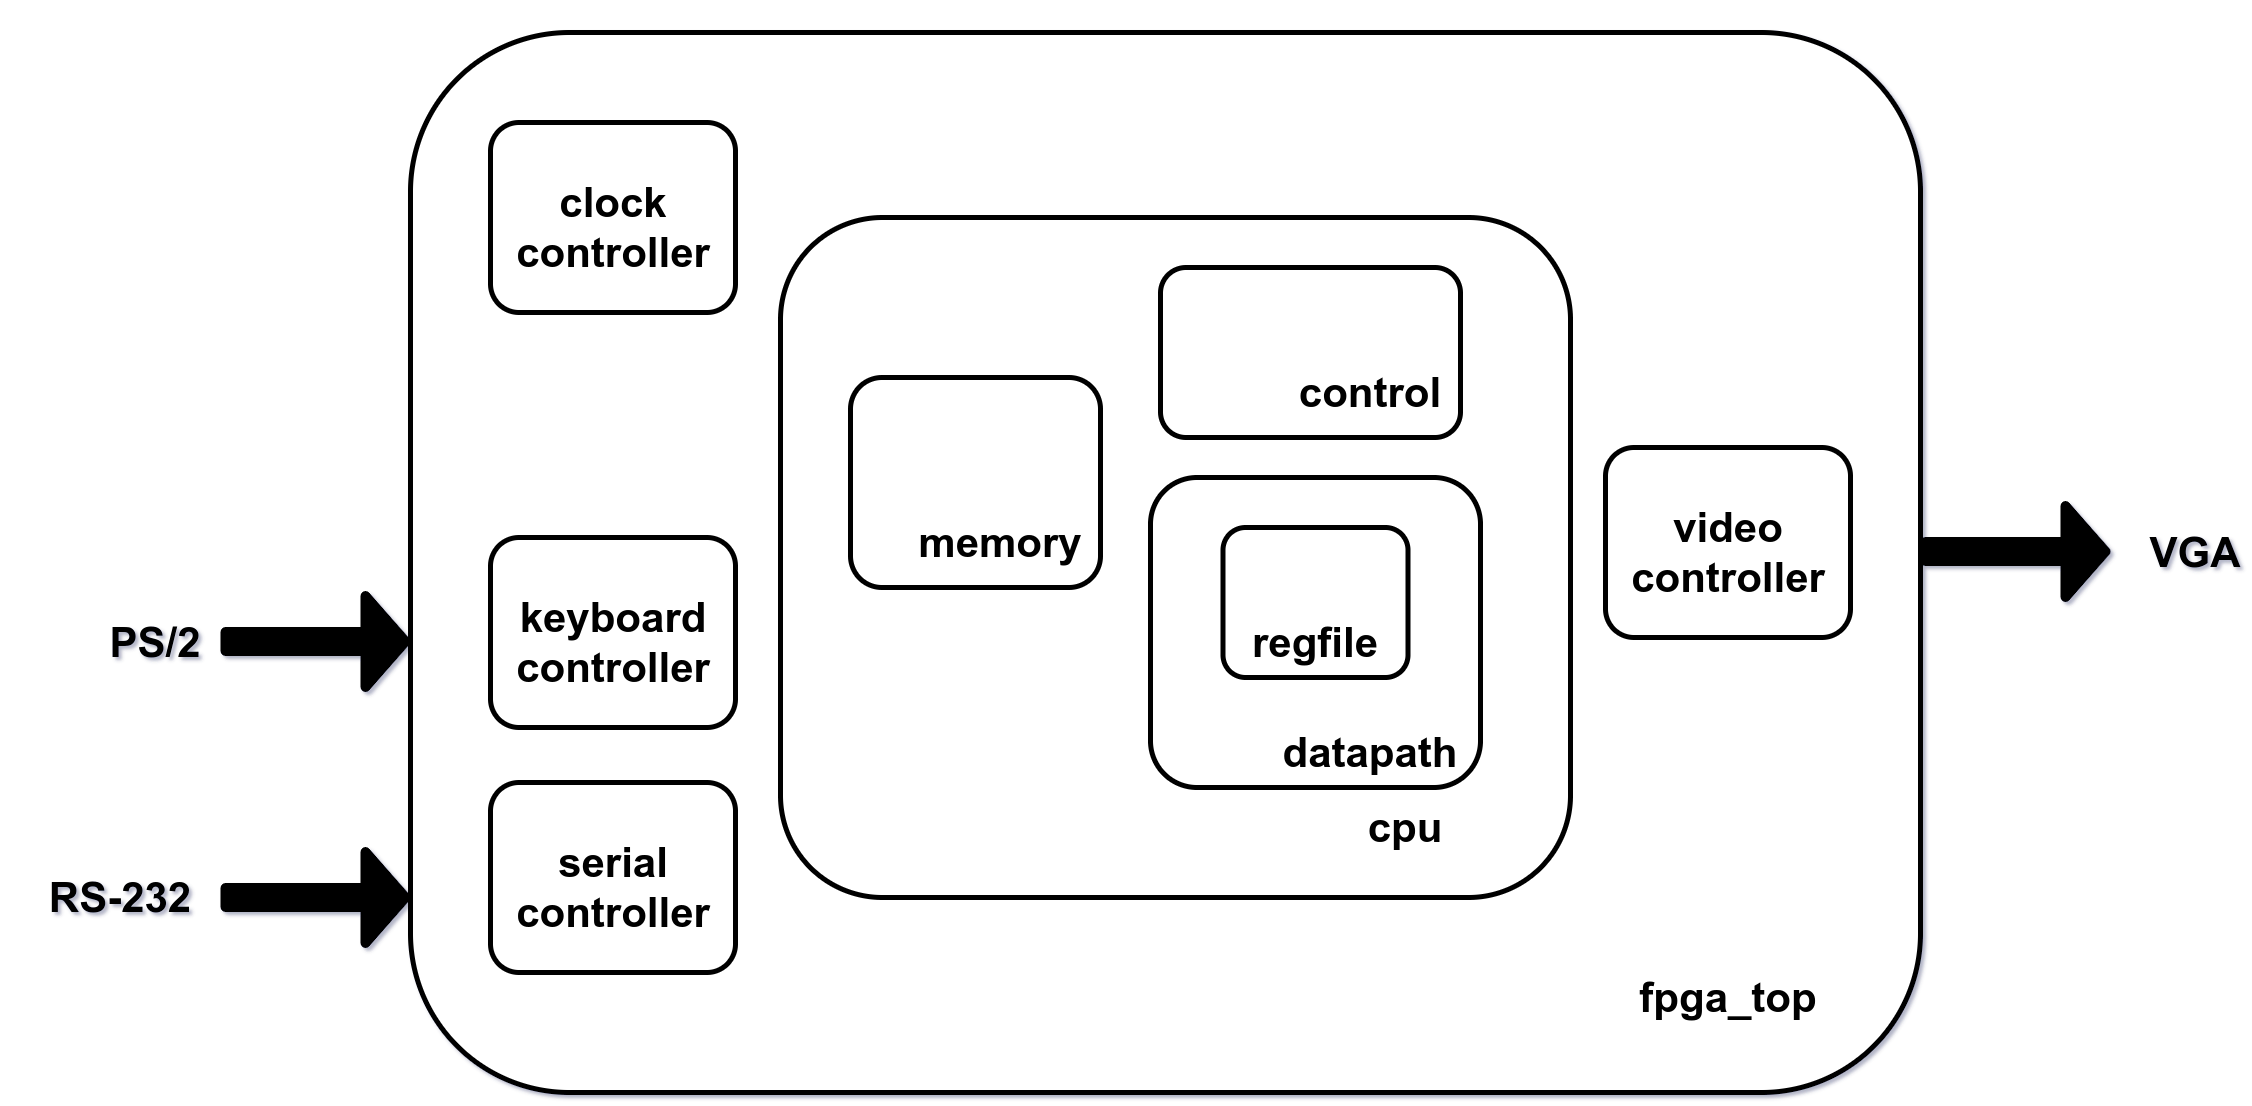

The diagram above was exported from draw.io. Its source (the exported page's mxGraphModel, read from the mxfile embedded in the PNG):
<mxGraphModel dx="2832" dy="1656" grid="1" gridSize="10" guides="1" tooltips="1" connect="1" arrows="1" fold="1" page="1" pageScale="1" pageWidth="2336" pageHeight="1654" math="0" shadow="0">
  <root>
    <mxCell id="0" />
    <mxCell id="1" parent="0" />
    <mxCell id="6lnq6taM1PgtppmrHK61-1" value="" style="rounded=1;whiteSpace=wrap;html=1;strokeWidth=5;" vertex="1" parent="1">
      <mxGeometry x="420" y="190" width="1510" height="1060" as="geometry" />
    </mxCell>
    <mxCell id="6lnq6taM1PgtppmrHK61-2" value="&lt;b&gt;&lt;font style=&quot;font-size: 42px&quot;&gt;fpga_top&lt;/font&gt;&lt;/b&gt;" style="text;html=1;strokeColor=none;fillColor=none;align=center;verticalAlign=middle;whiteSpace=wrap;rounded=0;" vertex="1" parent="1">
      <mxGeometry x="1627.5" y="1120" width="220" height="70" as="geometry" />
    </mxCell>
    <mxCell id="6lnq6taM1PgtppmrHK61-3" value="" style="shape=flexArrow;endArrow=classic;html=1;fillColor=#000000;strokeWidth=10;endWidth=62;endSize=10;" edge="1" parent="1">
      <mxGeometry width="50" height="50" relative="1" as="geometry">
        <mxPoint x="1930" y="709" as="sourcePoint" />
        <mxPoint x="2120" y="709" as="targetPoint" />
      </mxGeometry>
    </mxCell>
    <mxCell id="6lnq6taM1PgtppmrHK61-6" value="&lt;b&gt;&lt;font style=&quot;font-size: 42px&quot;&gt;VGA&lt;/font&gt;&lt;/b&gt;" style="text;html=1;strokeColor=none;fillColor=none;align=center;verticalAlign=middle;whiteSpace=wrap;rounded=0;" vertex="1" parent="1">
      <mxGeometry x="2160" y="675" width="90" height="70" as="geometry" />
    </mxCell>
    <mxCell id="6lnq6taM1PgtppmrHK61-7" value="&lt;b&gt;&lt;font style=&quot;font-size: 42px&quot;&gt;PS/2&lt;/font&gt;&lt;/b&gt;" style="text;html=1;strokeColor=none;fillColor=none;align=center;verticalAlign=middle;whiteSpace=wrap;rounded=0;" vertex="1" parent="1">
      <mxGeometry x="110" y="765" width="110" height="70" as="geometry" />
    </mxCell>
    <mxCell id="6lnq6taM1PgtppmrHK61-9" value="" style="rounded=1;whiteSpace=wrap;html=1;strokeWidth=5;" vertex="1" parent="1">
      <mxGeometry x="790" y="375" width="790" height="680" as="geometry" />
    </mxCell>
    <mxCell id="6lnq6taM1PgtppmrHK61-10" value="&lt;b&gt;&lt;font style=&quot;font-size: 42px&quot;&gt;cpu&lt;/font&gt;&lt;/b&gt;" style="text;html=1;strokeColor=none;fillColor=none;align=center;verticalAlign=middle;whiteSpace=wrap;rounded=0;" vertex="1" parent="1">
      <mxGeometry x="1365" y="950" width="100" height="70" as="geometry" />
    </mxCell>
    <mxCell id="6lnq6taM1PgtppmrHK61-11" value="" style="rounded=1;whiteSpace=wrap;html=1;strokeWidth=5;" vertex="1" parent="1">
      <mxGeometry x="1170" y="425" width="300" height="170" as="geometry" />
    </mxCell>
    <mxCell id="6lnq6taM1PgtppmrHK61-12" value="&lt;b&gt;&lt;font style=&quot;font-size: 42px&quot;&gt;control&lt;/font&gt;&lt;/b&gt;" style="text;html=1;strokeColor=none;fillColor=none;align=center;verticalAlign=middle;whiteSpace=wrap;rounded=0;" vertex="1" parent="1">
      <mxGeometry x="1300" y="515" width="160" height="70" as="geometry" />
    </mxCell>
    <mxCell id="6lnq6taM1PgtppmrHK61-4" value="" style="rounded=1;whiteSpace=wrap;html=1;strokeWidth=5;" vertex="1" parent="1">
      <mxGeometry x="1160" y="635" width="330" height="310" as="geometry" />
    </mxCell>
    <mxCell id="6lnq6taM1PgtppmrHK61-5" value="&lt;b&gt;&lt;font style=&quot;font-size: 42px&quot;&gt;datapath&lt;/font&gt;&lt;/b&gt;" style="text;html=1;strokeColor=none;fillColor=none;align=center;verticalAlign=middle;whiteSpace=wrap;rounded=0;" vertex="1" parent="1">
      <mxGeometry x="1270" y="875" width="220" height="70" as="geometry" />
    </mxCell>
    <mxCell id="6lnq6taM1PgtppmrHK61-13" value="" style="rounded=1;whiteSpace=wrap;html=1;strokeWidth=5;" vertex="1" parent="1">
      <mxGeometry x="1232.5" y="685" width="185" height="150" as="geometry" />
    </mxCell>
    <mxCell id="6lnq6taM1PgtppmrHK61-14" value="&lt;b&gt;&lt;font style=&quot;font-size: 42px&quot;&gt;regfile&lt;/font&gt;&lt;/b&gt;" style="text;html=1;strokeColor=none;fillColor=none;align=center;verticalAlign=middle;whiteSpace=wrap;rounded=0;" vertex="1" parent="1">
      <mxGeometry x="1245" y="765" width="160" height="70" as="geometry" />
    </mxCell>
    <mxCell id="6lnq6taM1PgtppmrHK61-15" value="" style="rounded=1;whiteSpace=wrap;html=1;strokeWidth=5;" vertex="1" parent="1">
      <mxGeometry x="860" y="535" width="250" height="210" as="geometry" />
    </mxCell>
    <mxCell id="6lnq6taM1PgtppmrHK61-16" value="&lt;b&gt;&lt;font style=&quot;font-size: 42px&quot;&gt;memory&lt;/font&gt;&lt;/b&gt;" style="text;html=1;strokeColor=none;fillColor=none;align=center;verticalAlign=middle;whiteSpace=wrap;rounded=0;" vertex="1" parent="1">
      <mxGeometry x="930" y="665" width="160" height="70" as="geometry" />
    </mxCell>
    <mxCell id="6lnq6taM1PgtppmrHK61-17" value="" style="rounded=1;whiteSpace=wrap;html=1;strokeWidth=5;" vertex="1" parent="1">
      <mxGeometry x="1615" y="605" width="245" height="190" as="geometry" />
    </mxCell>
    <mxCell id="6lnq6taM1PgtppmrHK61-18" value="&lt;b&gt;&lt;font style=&quot;font-size: 42px&quot;&gt;video controller&lt;/font&gt;&lt;/b&gt;" style="text;html=1;strokeColor=none;fillColor=none;align=center;verticalAlign=middle;whiteSpace=wrap;rounded=0;" vertex="1" parent="1">
      <mxGeometry x="1657.5" y="675" width="160" height="70" as="geometry" />
    </mxCell>
    <mxCell id="6lnq6taM1PgtppmrHK61-19" value="&lt;b&gt;&lt;font style=&quot;font-size: 42px&quot;&gt;RS-232&lt;/font&gt;&lt;/b&gt;" style="text;html=1;strokeColor=none;fillColor=none;align=center;verticalAlign=middle;whiteSpace=wrap;rounded=0;" vertex="1" parent="1">
      <mxGeometry x="40" y="1020" width="180" height="70" as="geometry" />
    </mxCell>
    <mxCell id="6lnq6taM1PgtppmrHK61-20" value="" style="rounded=1;whiteSpace=wrap;html=1;strokeWidth=5;" vertex="1" parent="1">
      <mxGeometry x="500" y="280" width="245" height="190" as="geometry" />
    </mxCell>
    <mxCell id="6lnq6taM1PgtppmrHK61-21" value="&lt;b&gt;&lt;font style=&quot;font-size: 42px&quot;&gt;clock controller&lt;/font&gt;&lt;/b&gt;" style="text;html=1;strokeColor=none;fillColor=none;align=center;verticalAlign=middle;whiteSpace=wrap;rounded=0;" vertex="1" parent="1">
      <mxGeometry x="542.5" y="350" width="160" height="70" as="geometry" />
    </mxCell>
    <mxCell id="6lnq6taM1PgtppmrHK61-22" value="" style="rounded=1;whiteSpace=wrap;html=1;strokeWidth=5;" vertex="1" parent="1">
      <mxGeometry x="500" y="695" width="245" height="190" as="geometry" />
    </mxCell>
    <mxCell id="6lnq6taM1PgtppmrHK61-23" value="&lt;b&gt;&lt;font style=&quot;font-size: 42px&quot;&gt;keyboard controller&lt;/font&gt;&lt;/b&gt;" style="text;html=1;strokeColor=none;fillColor=none;align=center;verticalAlign=middle;whiteSpace=wrap;rounded=0;" vertex="1" parent="1">
      <mxGeometry x="542.5" y="765" width="160" height="70" as="geometry" />
    </mxCell>
    <mxCell id="6lnq6taM1PgtppmrHK61-24" value="" style="rounded=1;whiteSpace=wrap;html=1;strokeWidth=5;" vertex="1" parent="1">
      <mxGeometry x="500" y="940" width="245" height="190" as="geometry" />
    </mxCell>
    <mxCell id="6lnq6taM1PgtppmrHK61-25" value="&lt;b&gt;&lt;font style=&quot;font-size: 42px&quot;&gt;serial controller&lt;/font&gt;&lt;/b&gt;" style="text;html=1;strokeColor=none;fillColor=none;align=center;verticalAlign=middle;whiteSpace=wrap;rounded=0;" vertex="1" parent="1">
      <mxGeometry x="542.5" y="1010" width="160" height="70" as="geometry" />
    </mxCell>
    <mxCell id="6lnq6taM1PgtppmrHK61-26" value="" style="shape=flexArrow;endArrow=classic;html=1;fillColor=#000000;strokeWidth=10;endWidth=62;endSize=10;" edge="1" parent="1">
      <mxGeometry width="50" height="50" relative="1" as="geometry">
        <mxPoint x="230" y="799" as="sourcePoint" />
        <mxPoint x="420" y="799" as="targetPoint" />
      </mxGeometry>
    </mxCell>
    <mxCell id="6lnq6taM1PgtppmrHK61-27" value="" style="shape=flexArrow;endArrow=classic;html=1;fillColor=#000000;strokeWidth=10;endWidth=62;endSize=10;" edge="1" parent="1">
      <mxGeometry width="50" height="50" relative="1" as="geometry">
        <mxPoint x="230" y="1055" as="sourcePoint" />
        <mxPoint x="420" y="1055" as="targetPoint" />
      </mxGeometry>
    </mxCell>
  </root>
</mxGraphModel>